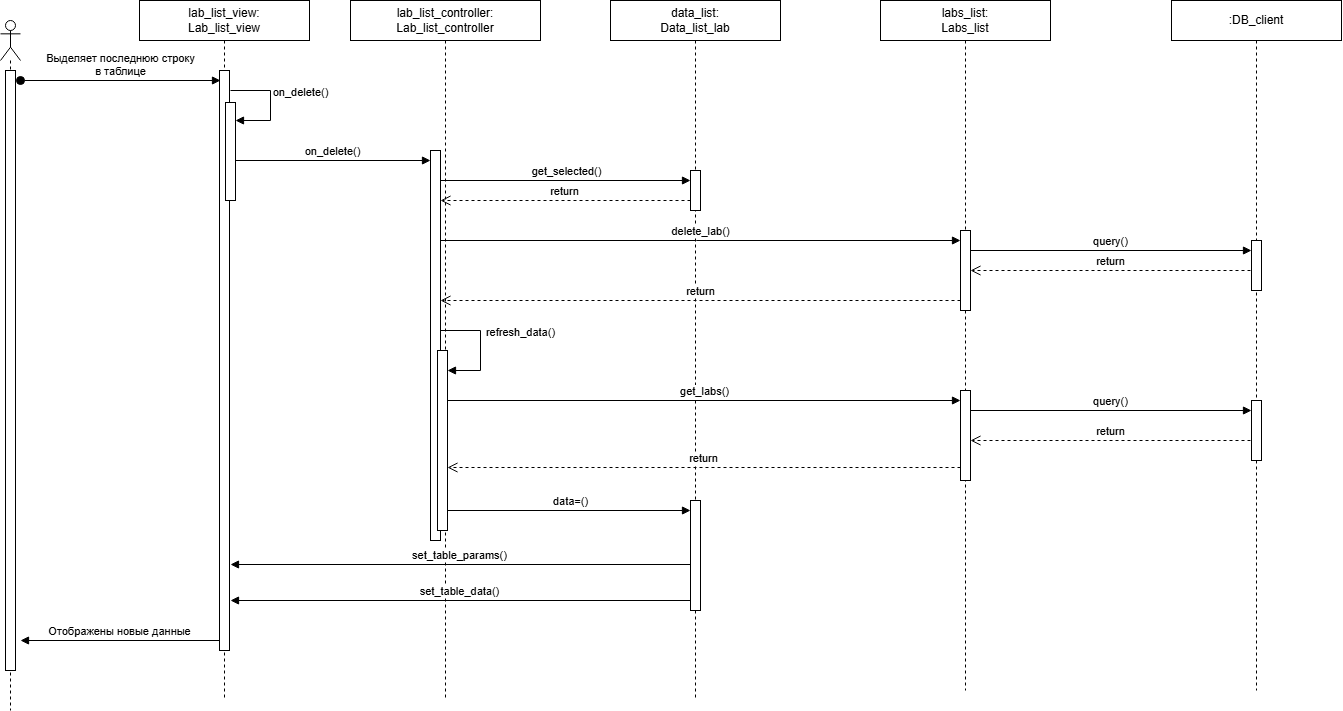

The diagram above was exported from draw.io. Its source (the exported page's mxGraphModel, read from the mxfile embedded in the PNG):
<mxGraphModel dx="4097" dy="2206" grid="1" gridSize="10" guides="1" tooltips="1" connect="1" arrows="1" fold="1" page="1" pageScale="1" pageWidth="850" pageHeight="1100" math="0" shadow="0">
  <root>
    <mxCell id="0" />
    <mxCell id="1" parent="0" />
    <mxCell id="2" value=":DB_client" style="shape=umlLifeline;perimeter=lifelinePerimeter;whiteSpace=wrap;html=1;container=1;dropTarget=0;collapsible=0;recursiveResize=0;outlineConnect=0;portConstraint=eastwest;newEdgeStyle={&quot;curved&quot;:0,&quot;rounded&quot;:0};" vertex="1" parent="1">
      <mxGeometry x="1381" y="9230" width="170" height="690" as="geometry" />
    </mxCell>
    <mxCell id="3" value="" style="html=1;points=[[0,0,0,0,5],[0,1,0,0,-5],[1,0,0,0,5],[1,1,0,0,-5]];perimeter=orthogonalPerimeter;outlineConnect=0;targetShapes=umlLifeline;portConstraint=eastwest;newEdgeStyle={&quot;curved&quot;:0,&quot;rounded&quot;:0};" vertex="1" parent="2">
      <mxGeometry x="80" y="240" width="10" height="50" as="geometry" />
    </mxCell>
    <mxCell id="4" value="" style="html=1;points=[[0,0,0,0,5],[0,1,0,0,-5],[1,0,0,0,5],[1,1,0,0,-5]];perimeter=orthogonalPerimeter;outlineConnect=0;targetShapes=umlLifeline;portConstraint=eastwest;newEdgeStyle={&quot;curved&quot;:0,&quot;rounded&quot;:0};" vertex="1" parent="2">
      <mxGeometry x="80" y="400" width="10" height="60" as="geometry" />
    </mxCell>
    <mxCell id="5" value="" style="shape=umlLifeline;perimeter=lifelinePerimeter;whiteSpace=wrap;html=1;container=1;dropTarget=0;collapsible=0;recursiveResize=0;outlineConnect=0;portConstraint=eastwest;newEdgeStyle={&quot;curved&quot;:0,&quot;rounded&quot;:0};participant=umlActor;" vertex="1" parent="1">
      <mxGeometry x="210" y="9250" width="20" height="690" as="geometry" />
    </mxCell>
    <mxCell id="6" value="" style="html=1;points=[[0,0,0,0,5],[0,1,0,0,-5],[1,0,0,0,5],[1,1,0,0,-5]];perimeter=orthogonalPerimeter;outlineConnect=0;targetShapes=umlLifeline;portConstraint=eastwest;newEdgeStyle={&quot;curved&quot;:0,&quot;rounded&quot;:0};" vertex="1" parent="5">
      <mxGeometry x="5" y="50" width="10" height="600" as="geometry" />
    </mxCell>
    <mxCell id="7" value="Выделяет последнюю строку&lt;br&gt;в таблице" style="html=1;verticalAlign=bottom;startArrow=oval;startFill=1;endArrow=block;startSize=8;curved=0;rounded=0;" edge="1" parent="1">
      <mxGeometry width="60" relative="1" as="geometry">
        <mxPoint x="230" y="9310" as="sourcePoint" />
        <mxPoint x="430" y="9310" as="targetPoint" />
      </mxGeometry>
    </mxCell>
    <mxCell id="8" value="lab_list_view:&lt;br&gt;Lab_list_view" style="shape=umlLifeline;perimeter=lifelinePerimeter;whiteSpace=wrap;html=1;container=1;dropTarget=0;collapsible=0;recursiveResize=0;outlineConnect=0;portConstraint=eastwest;newEdgeStyle={&quot;curved&quot;:0,&quot;rounded&quot;:0};" vertex="1" parent="1">
      <mxGeometry x="349" y="9230" width="170" height="700" as="geometry" />
    </mxCell>
    <mxCell id="9" value="" style="html=1;points=[[0,0,0,0,5],[0,1,0,0,-5],[1,0,0,0,5],[1,1,0,0,-5]];perimeter=orthogonalPerimeter;outlineConnect=0;targetShapes=umlLifeline;portConstraint=eastwest;newEdgeStyle={&quot;curved&quot;:0,&quot;rounded&quot;:0};" vertex="1" parent="8">
      <mxGeometry x="80" y="70" width="10" height="580" as="geometry" />
    </mxCell>
    <mxCell id="10" value="" style="html=1;points=[[0,0,0,0,5],[0,1,0,0,-5],[1,0,0,0,5],[1,1,0,0,-5]];perimeter=orthogonalPerimeter;outlineConnect=0;targetShapes=umlLifeline;portConstraint=eastwest;newEdgeStyle={&quot;curved&quot;:0,&quot;rounded&quot;:0};" vertex="1" parent="8">
      <mxGeometry x="86" y="102" width="10" height="98" as="geometry" />
    </mxCell>
    <mxCell id="11" value="lab_list_controller:&lt;div&gt;Lab_list_controller&lt;/div&gt;" style="shape=umlLifeline;perimeter=lifelinePerimeter;whiteSpace=wrap;html=1;container=1;dropTarget=0;collapsible=0;recursiveResize=0;outlineConnect=0;portConstraint=eastwest;newEdgeStyle={&quot;curved&quot;:0,&quot;rounded&quot;:0};" vertex="1" parent="1">
      <mxGeometry x="560" y="9230" width="190" height="700" as="geometry" />
    </mxCell>
    <mxCell id="12" value="" style="html=1;points=[[0,0,0,0,5],[0,1,0,0,-5],[1,0,0,0,5],[1,1,0,0,-5]];perimeter=orthogonalPerimeter;outlineConnect=0;targetShapes=umlLifeline;portConstraint=eastwest;newEdgeStyle={&quot;curved&quot;:0,&quot;rounded&quot;:0};" vertex="1" parent="11">
      <mxGeometry x="80" y="150" width="10" height="390" as="geometry" />
    </mxCell>
    <mxCell id="13" value="" style="html=1;points=[[0,0,0,0,5],[0,1,0,0,-5],[1,0,0,0,5],[1,1,0,0,-5]];perimeter=orthogonalPerimeter;outlineConnect=0;targetShapes=umlLifeline;portConstraint=eastwest;newEdgeStyle={&quot;curved&quot;:0,&quot;rounded&quot;:0};" vertex="1" parent="11">
      <mxGeometry x="87" y="350" width="10" height="180" as="geometry" />
    </mxCell>
    <mxCell id="14" value="data_list:&lt;br&gt;Data_list_lab" style="shape=umlLifeline;perimeter=lifelinePerimeter;whiteSpace=wrap;html=1;container=1;dropTarget=0;collapsible=0;recursiveResize=0;outlineConnect=0;portConstraint=eastwest;newEdgeStyle={&quot;curved&quot;:0,&quot;rounded&quot;:0};" vertex="1" parent="1">
      <mxGeometry x="820" y="9230" width="170" height="700" as="geometry" />
    </mxCell>
    <mxCell id="15" value="" style="html=1;points=[[0,0,0,0,5],[0,1,0,0,-5],[1,0,0,0,5],[1,1,0,0,-5]];perimeter=orthogonalPerimeter;outlineConnect=0;targetShapes=umlLifeline;portConstraint=eastwest;newEdgeStyle={&quot;curved&quot;:0,&quot;rounded&quot;:0};" vertex="1" parent="14">
      <mxGeometry x="80" y="170" width="10" height="40" as="geometry" />
    </mxCell>
    <mxCell id="16" value="" style="html=1;points=[[0,0,0,0,5],[0,1,0,0,-5],[1,0,0,0,5],[1,1,0,0,-5]];perimeter=orthogonalPerimeter;outlineConnect=0;targetShapes=umlLifeline;portConstraint=eastwest;newEdgeStyle={&quot;curved&quot;:0,&quot;rounded&quot;:0};" vertex="1" parent="14">
      <mxGeometry x="80" y="500" width="10" height="110" as="geometry" />
    </mxCell>
    <mxCell id="17" value="labs_list:&lt;br&gt;Labs_list" style="shape=umlLifeline;perimeter=lifelinePerimeter;whiteSpace=wrap;html=1;container=1;dropTarget=0;collapsible=0;recursiveResize=0;outlineConnect=0;portConstraint=eastwest;newEdgeStyle={&quot;curved&quot;:0,&quot;rounded&quot;:0};" vertex="1" parent="1">
      <mxGeometry x="1090" y="9230" width="170" height="690" as="geometry" />
    </mxCell>
    <mxCell id="18" value="" style="html=1;points=[[0,0,0,0,5],[0,1,0,0,-5],[1,0,0,0,5],[1,1,0,0,-5]];perimeter=orthogonalPerimeter;outlineConnect=0;targetShapes=umlLifeline;portConstraint=eastwest;newEdgeStyle={&quot;curved&quot;:0,&quot;rounded&quot;:0};" vertex="1" parent="17">
      <mxGeometry x="80" y="230" width="10" height="80" as="geometry" />
    </mxCell>
    <mxCell id="19" value="" style="html=1;points=[[0,0,0,0,5],[0,1,0,0,-5],[1,0,0,0,5],[1,1,0,0,-5]];perimeter=orthogonalPerimeter;outlineConnect=0;targetShapes=umlLifeline;portConstraint=eastwest;newEdgeStyle={&quot;curved&quot;:0,&quot;rounded&quot;:0};" vertex="1" parent="17">
      <mxGeometry x="80" y="390" width="10" height="90" as="geometry" />
    </mxCell>
    <mxCell id="20" value="on_delete()" style="html=1;verticalAlign=bottom;endArrow=block;curved=0;rounded=0;" edge="1" target="10" parent="1">
      <mxGeometry x="-0.0476" y="30" width="80" relative="1" as="geometry">
        <mxPoint x="440" y="9320" as="sourcePoint" />
        <mxPoint x="520" y="9320" as="targetPoint" />
        <Array as="points">
          <mxPoint x="480" y="9320" />
          <mxPoint x="480" y="9350" />
        </Array>
        <mxPoint as="offset" />
      </mxGeometry>
    </mxCell>
    <mxCell id="21" value="on_delete()" style="html=1;verticalAlign=bottom;endArrow=block;curved=0;rounded=0;" edge="1" target="12" parent="1">
      <mxGeometry width="80" relative="1" as="geometry">
        <mxPoint x="445" y="9390" as="sourcePoint" />
        <mxPoint x="525" y="9390" as="targetPoint" />
      </mxGeometry>
    </mxCell>
    <mxCell id="22" value="get_selected()" style="html=1;verticalAlign=bottom;endArrow=block;curved=0;rounded=0;" edge="1" target="15" parent="1">
      <mxGeometry width="80" relative="1" as="geometry">
        <mxPoint x="650" y="9410" as="sourcePoint" />
        <mxPoint x="730" y="9410" as="targetPoint" />
      </mxGeometry>
    </mxCell>
    <mxCell id="23" value="return" style="html=1;verticalAlign=bottom;endArrow=open;dashed=1;endSize=8;curved=0;rounded=0;" edge="1" target="12" parent="1">
      <mxGeometry relative="1" as="geometry">
        <mxPoint x="900" y="9430" as="sourcePoint" />
        <mxPoint x="820" y="9430" as="targetPoint" />
      </mxGeometry>
    </mxCell>
    <mxCell id="24" value="delete_lab()" style="html=1;verticalAlign=bottom;endArrow=block;curved=0;rounded=0;" edge="1" target="18" parent="1">
      <mxGeometry width="80" relative="1" as="geometry">
        <mxPoint x="650" y="9470" as="sourcePoint" />
        <mxPoint x="730" y="9470" as="targetPoint" />
      </mxGeometry>
    </mxCell>
    <mxCell id="25" value="query()" style="html=1;verticalAlign=bottom;endArrow=block;curved=0;rounded=0;" edge="1" target="3" parent="1">
      <mxGeometry width="80" relative="1" as="geometry">
        <mxPoint x="1180" y="9480" as="sourcePoint" />
        <mxPoint x="1260" y="9480" as="targetPoint" />
      </mxGeometry>
    </mxCell>
    <mxCell id="26" value="return" style="html=1;verticalAlign=bottom;endArrow=open;dashed=1;endSize=8;curved=0;rounded=0;" edge="1" target="18" parent="1">
      <mxGeometry relative="1" as="geometry">
        <mxPoint x="1460" y="9500" as="sourcePoint" />
        <mxPoint x="1380" y="9500" as="targetPoint" />
      </mxGeometry>
    </mxCell>
    <mxCell id="27" value="return" style="html=1;verticalAlign=bottom;endArrow=open;dashed=1;endSize=8;curved=0;rounded=0;" edge="1" target="12" parent="1">
      <mxGeometry relative="1" as="geometry">
        <mxPoint x="1170" y="9530" as="sourcePoint" />
        <mxPoint x="1090" y="9530" as="targetPoint" />
      </mxGeometry>
    </mxCell>
    <mxCell id="28" value="refresh_data()" style="html=1;verticalAlign=bottom;endArrow=block;curved=0;rounded=0;" edge="1" target="13" parent="1">
      <mxGeometry x="-0.115" y="40" width="80" relative="1" as="geometry">
        <mxPoint x="650" y="9560" as="sourcePoint" />
        <mxPoint x="730" y="9560" as="targetPoint" />
        <Array as="points">
          <mxPoint x="690" y="9560" />
          <mxPoint x="690" y="9600" />
        </Array>
        <mxPoint as="offset" />
      </mxGeometry>
    </mxCell>
    <mxCell id="29" value="get_labs()" style="html=1;verticalAlign=bottom;endArrow=block;curved=0;rounded=0;" edge="1" target="19" parent="1">
      <mxGeometry width="80" relative="1" as="geometry">
        <mxPoint x="657" y="9630" as="sourcePoint" />
        <mxPoint x="737" y="9630" as="targetPoint" />
      </mxGeometry>
    </mxCell>
    <mxCell id="30" value="query()" style="html=1;verticalAlign=bottom;endArrow=block;curved=0;rounded=0;" edge="1" target="4" parent="1">
      <mxGeometry width="80" relative="1" as="geometry">
        <mxPoint x="1180" y="9640" as="sourcePoint" />
        <mxPoint x="1260" y="9640" as="targetPoint" />
      </mxGeometry>
    </mxCell>
    <mxCell id="31" value="return" style="html=1;verticalAlign=bottom;endArrow=open;dashed=1;endSize=8;curved=0;rounded=0;" edge="1" target="19" parent="1">
      <mxGeometry relative="1" as="geometry">
        <mxPoint x="1460" y="9670" as="sourcePoint" />
        <mxPoint x="1380" y="9670" as="targetPoint" />
      </mxGeometry>
    </mxCell>
    <mxCell id="32" value="return" style="html=1;verticalAlign=bottom;endArrow=open;dashed=1;endSize=8;curved=0;rounded=0;" edge="1" parent="1">
      <mxGeometry relative="1" as="geometry">
        <mxPoint x="1170" y="9697" as="sourcePoint" />
        <mxPoint x="657" y="9697" as="targetPoint" />
      </mxGeometry>
    </mxCell>
    <mxCell id="33" value="data=()" style="html=1;verticalAlign=bottom;endArrow=block;curved=0;rounded=0;" edge="1" target="16" parent="1">
      <mxGeometry width="80" relative="1" as="geometry">
        <mxPoint x="657" y="9740" as="sourcePoint" />
        <mxPoint x="737" y="9740" as="targetPoint" />
      </mxGeometry>
    </mxCell>
    <mxCell id="34" value="set_table_params()" style="html=1;verticalAlign=bottom;endArrow=block;curved=0;rounded=0;" edge="1" parent="1">
      <mxGeometry width="80" relative="1" as="geometry">
        <mxPoint x="900" y="9794" as="sourcePoint" />
        <mxPoint x="440" y="9794" as="targetPoint" />
      </mxGeometry>
    </mxCell>
    <mxCell id="35" value="set_table_data()" style="html=1;verticalAlign=bottom;endArrow=block;curved=0;rounded=0;" edge="1" parent="1">
      <mxGeometry width="80" relative="1" as="geometry">
        <mxPoint x="900" y="9830" as="sourcePoint" />
        <mxPoint x="440" y="9830" as="targetPoint" />
      </mxGeometry>
    </mxCell>
    <mxCell id="36" value="Отображены новые данные" style="html=1;verticalAlign=bottom;endArrow=block;curved=0;rounded=0;" edge="1" parent="1">
      <mxGeometry width="80" relative="1" as="geometry">
        <mxPoint x="428.9999999999999" y="9870" as="sourcePoint" />
        <mxPoint x="230" y="9870" as="targetPoint" />
      </mxGeometry>
    </mxCell>
  </root>
</mxGraphModel>